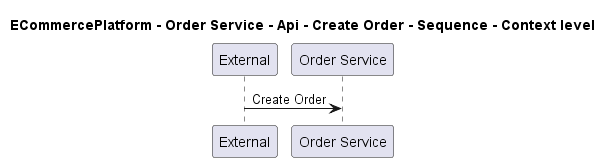

The diagram above was rendered by PlantUML. Its source (embedded in the PNG):
@startuml
!pragma layout smetana

title ECommercePlatform - Order Service - Api - Create Order - Sequence - Context level

participant "External" as C4InterFlow.SoftwareSystems.ExternalSystem
participant "Order Service" as ECommercePlatform.SoftwareSystems.OrderService

C4InterFlow.SoftwareSystems.ExternalSystem -> ECommercePlatform.SoftwareSystems.OrderService : Create Order


@enduml